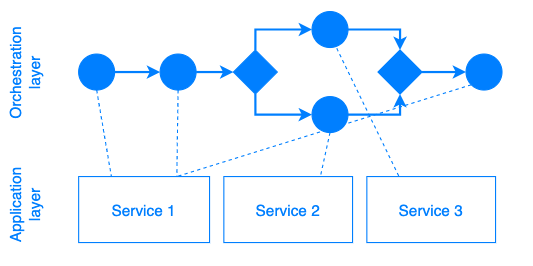

The diagram above was exported from draw.io. Its source (the exported page's mxGraphModel, read from the mxfile embedded in the PNG):
<mxGraphModel dx="1346" dy="725" grid="1" gridSize="10" guides="1" tooltips="1" connect="1" arrows="1" fold="1" page="0" pageScale="1" pageWidth="827" pageHeight="1169" math="0" shadow="0">
  <root>
    <mxCell id="0" />
    <mxCell id="1" parent="0" />
    <mxCell id="2" value="Application&#10;layer" style="swimlane;startSize=43;horizontal=0;strokeColor=none;fillColor=none;fontSize=14;fontColor=#007FFF;align=center;fontStyle=0;swimlaneLine=0;collapsible=0;" vertex="1" parent="1">
      <mxGeometry x="77" y="2670" width="483" height="110" as="geometry">
        <mxRectangle x="77" y="2690" width="30" height="60" as="alternateBounds" />
      </mxGeometry>
    </mxCell>
    <mxCell id="3" value="Service 1" style="rounded=0;whiteSpace=wrap;html=1;strokeColor=#007FFF;fillColor=#FFFFFF;fontColor=#007FFF;align=center;fontSize=14;" vertex="1" parent="2">
      <mxGeometry x="71" y="30" width="119" height="60" as="geometry" />
    </mxCell>
    <mxCell id="4" value="Service 2" style="rounded=0;whiteSpace=wrap;html=1;strokeColor=#007FFF;fillColor=#FFFFFF;fontColor=#007FFF;align=center;fontSize=14;" vertex="1" parent="2">
      <mxGeometry x="203" y="30" width="117" height="60" as="geometry" />
    </mxCell>
    <mxCell id="5" value="Service 3" style="rounded=0;whiteSpace=wrap;html=1;strokeColor=#007FFF;fillColor=#FFFFFF;fontColor=#007FFF;align=center;fontSize=14;" vertex="1" parent="2">
      <mxGeometry x="333" y="30" width="117" height="60" as="geometry" />
    </mxCell>
    <mxCell id="6" value="Orchestration&#10;layer" style="swimlane;startSize=43;horizontal=0;strokeColor=none;fillColor=none;fontSize=14;fontColor=#007FFF;align=center;fontStyle=0;swimlaneLine=0;collapsible=0;" vertex="1" parent="1">
      <mxGeometry x="77" y="2540" width="483" height="130" as="geometry">
        <mxRectangle x="77" y="2690" width="30" height="60" as="alternateBounds" />
      </mxGeometry>
    </mxCell>
    <mxCell id="7" style="edgeStyle=orthogonalEdgeStyle;rounded=0;orthogonalLoop=1;jettySize=auto;html=1;exitX=1;exitY=0.5;exitDx=0;exitDy=0;entryX=0;entryY=0.5;entryDx=0;entryDy=0;startArrow=none;startFill=0;endArrow=classic;endFill=1;strokeColor=#007FFF;fillColor=#CC0066;fontSize=14;fontColor=#007FFF;strokeWidth=2;" edge="1" parent="6" source="8" target="10">
      <mxGeometry relative="1" as="geometry" />
    </mxCell>
    <mxCell id="8" value="" style="shape=mxgraph.bpmn.shape;html=1;verticalLabelPosition=bottom;verticalAlign=top;align=center;perimeter=ellipsePerimeter;outlineConnect=0;outline=standard;symbol=general;shadow=0;dashed=0;fontSize=15;fontColor=#007FFF;strokeColor=#007FFF;fillColor=#007FFF;glass=0;" vertex="1" parent="6">
      <mxGeometry x="71" y="48.65" width="32.69" height="32.69" as="geometry" />
    </mxCell>
    <mxCell id="9" style="edgeStyle=orthogonalEdgeStyle;rounded=0;orthogonalLoop=1;jettySize=auto;html=1;exitX=1;exitY=0.5;exitDx=0;exitDy=0;entryX=0;entryY=0.5;entryDx=0;entryDy=0;startArrow=none;startFill=0;endArrow=classic;endFill=1;strokeColor=#007FFF;strokeWidth=2;fillColor=#CC0066;fontSize=14;fontColor=#007FFF;" edge="1" parent="6" source="10" target="17">
      <mxGeometry relative="1" as="geometry" />
    </mxCell>
    <mxCell id="10" value="" style="shape=mxgraph.bpmn.shape;html=1;verticalLabelPosition=bottom;verticalAlign=top;align=center;perimeter=ellipsePerimeter;outlineConnect=0;outline=standard;symbol=general;shadow=0;dashed=0;fontSize=15;fontColor=#007FFF;strokeColor=#007FFF;fillColor=#007FFF;glass=0;" vertex="1" parent="6">
      <mxGeometry x="145.07" y="48.64999999999986" width="32.69" height="32.69" as="geometry" />
    </mxCell>
    <mxCell id="11" style="edgeStyle=orthogonalEdgeStyle;rounded=0;orthogonalLoop=1;jettySize=auto;html=1;exitX=1;exitY=0.5;exitDx=0;exitDy=0;entryX=0.5;entryY=0;entryDx=0;entryDy=0;startArrow=none;startFill=0;endArrow=classic;endFill=1;strokeColor=#007FFF;strokeWidth=2;fillColor=#CC0066;fontSize=14;fontColor=#007FFF;" edge="1" parent="6" source="12" target="19">
      <mxGeometry relative="1" as="geometry">
        <Array as="points">
          <mxPoint x="363" y="26" />
        </Array>
      </mxGeometry>
    </mxCell>
    <mxCell id="12" value="" style="shape=mxgraph.bpmn.shape;html=1;verticalLabelPosition=bottom;verticalAlign=top;align=center;perimeter=ellipsePerimeter;outlineConnect=0;outline=standard;symbol=general;shadow=0;dashed=0;fontSize=15;fontColor=#007FFF;strokeColor=#007FFF;fillColor=#007FFF;glass=0;" vertex="1" parent="6">
      <mxGeometry x="283.16" y="9.999999999999854" width="32.69" height="32.69" as="geometry" />
    </mxCell>
    <mxCell id="13" style="edgeStyle=orthogonalEdgeStyle;rounded=0;orthogonalLoop=1;jettySize=auto;html=1;exitX=1;exitY=0.5;exitDx=0;exitDy=0;entryX=0.5;entryY=1;entryDx=0;entryDy=0;startArrow=none;startFill=0;endArrow=classic;endFill=1;strokeColor=#007FFF;strokeWidth=2;fillColor=#CC0066;fontSize=14;fontColor=#007FFF;" edge="1" parent="6" source="14" target="19">
      <mxGeometry relative="1" as="geometry">
        <Array as="points">
          <mxPoint x="363" y="104" />
        </Array>
      </mxGeometry>
    </mxCell>
    <mxCell id="14" value="" style="shape=mxgraph.bpmn.shape;html=1;verticalLabelPosition=bottom;verticalAlign=top;align=center;perimeter=ellipsePerimeter;outlineConnect=0;outline=standard;symbol=general;shadow=0;dashed=0;fontSize=15;fontColor=#007FFF;strokeColor=#007FFF;fillColor=#007FFF;glass=0;" vertex="1" parent="6">
      <mxGeometry x="283.16" y="87.30999999999985" width="32.69" height="32.69" as="geometry" />
    </mxCell>
    <mxCell id="15" style="edgeStyle=orthogonalEdgeStyle;rounded=0;orthogonalLoop=1;jettySize=auto;html=1;exitX=0.5;exitY=0;exitDx=0;exitDy=0;entryX=0;entryY=0.5;entryDx=0;entryDy=0;startArrow=none;startFill=0;endArrow=classic;endFill=1;strokeColor=#007FFF;strokeWidth=2;fillColor=#CC0066;fontSize=14;fontColor=#007FFF;" edge="1" parent="6" source="17" target="12">
      <mxGeometry relative="1" as="geometry">
        <Array as="points">
          <mxPoint x="232" y="26" />
        </Array>
      </mxGeometry>
    </mxCell>
    <mxCell id="16" style="edgeStyle=orthogonalEdgeStyle;rounded=0;orthogonalLoop=1;jettySize=auto;html=1;exitX=0.5;exitY=1;exitDx=0;exitDy=0;entryX=0;entryY=0.5;entryDx=0;entryDy=0;startArrow=none;startFill=0;endArrow=classic;endFill=1;strokeColor=#007FFF;strokeWidth=2;fillColor=#CC0066;fontSize=14;fontColor=#007FFF;" edge="1" parent="6" source="17" target="14">
      <mxGeometry relative="1" as="geometry">
        <Array as="points">
          <mxPoint x="232" y="104" />
        </Array>
      </mxGeometry>
    </mxCell>
    <mxCell id="17" value="" style="rhombus;whiteSpace=wrap;html=1;strokeColor=#007FFF;fillColor=#007FFF;fontSize=14;fontColor=#007FFF;align=center;" vertex="1" parent="6">
      <mxGeometry x="211.66" y="44.99" width="40" height="40" as="geometry" />
    </mxCell>
    <mxCell id="18" style="edgeStyle=orthogonalEdgeStyle;rounded=0;orthogonalLoop=1;jettySize=auto;html=1;exitX=1;exitY=0.5;exitDx=0;exitDy=0;entryX=0;entryY=0.5;entryDx=0;entryDy=0;startArrow=none;startFill=0;endArrow=classic;endFill=1;strokeColor=#007FFF;strokeWidth=2;fillColor=#CC0066;fontSize=14;fontColor=#007FFF;" edge="1" parent="6" source="19" target="20">
      <mxGeometry relative="1" as="geometry" />
    </mxCell>
    <mxCell id="19" value="" style="rhombus;whiteSpace=wrap;html=1;strokeColor=#007FFF;fillColor=#007FFF;fontSize=14;fontColor=#007FFF;align=center;" vertex="1" parent="6">
      <mxGeometry x="343.16" y="44.99" width="40" height="40" as="geometry" />
    </mxCell>
    <mxCell id="20" value="" style="shape=mxgraph.bpmn.shape;html=1;verticalLabelPosition=bottom;verticalAlign=top;align=center;perimeter=ellipsePerimeter;outlineConnect=0;outline=standard;symbol=general;shadow=0;dashed=0;fontSize=15;fontColor=#007FFF;strokeColor=#007FFF;fillColor=#007FFF;glass=0;" vertex="1" parent="6">
      <mxGeometry x="423.16" y="48.64999999999986" width="32.69" height="32.69" as="geometry" />
    </mxCell>
    <mxCell id="21" style="edgeStyle=none;rounded=0;orthogonalLoop=1;jettySize=auto;html=1;exitX=0.855;exitY=0.855;exitDx=0;exitDy=0;exitPerimeter=0;entryX=0.5;entryY=1;entryDx=0;entryDy=0;dashed=1;startArrow=none;startFill=0;endArrow=none;endFill=0;strokeColor=#007FFF;strokeWidth=1;fillColor=#CC0066;fontSize=14;fontColor=#007FFF;" edge="1" parent="6" source="12" target="12">
      <mxGeometry relative="1" as="geometry" />
    </mxCell>
    <mxCell id="22" style="rounded=0;orthogonalLoop=1;jettySize=auto;html=1;exitX=0.5;exitY=1;exitDx=0;exitDy=0;entryX=0.25;entryY=0;entryDx=0;entryDy=0;startArrow=none;startFill=0;endArrow=none;endFill=0;strokeColor=#007FFF;strokeWidth=1;fillColor=#CC0066;fontSize=14;fontColor=#007FFF;dashed=1;" edge="1" source="8" target="3" parent="1">
      <mxGeometry relative="1" as="geometry" />
    </mxCell>
    <mxCell id="23" style="edgeStyle=none;rounded=0;orthogonalLoop=1;jettySize=auto;html=1;exitX=0.5;exitY=1;exitDx=0;exitDy=0;entryX=0.75;entryY=0;entryDx=0;entryDy=0;dashed=1;startArrow=none;startFill=0;endArrow=none;endFill=0;strokeColor=#007FFF;strokeWidth=1;fillColor=#CC0066;fontSize=14;fontColor=#007FFF;" edge="1" source="10" target="3" parent="1">
      <mxGeometry relative="1" as="geometry" />
    </mxCell>
    <mxCell id="24" style="edgeStyle=none;rounded=0;orthogonalLoop=1;jettySize=auto;html=1;exitX=0.5;exitY=1;exitDx=0;exitDy=0;entryX=0.75;entryY=0;entryDx=0;entryDy=0;dashed=1;startArrow=none;startFill=0;endArrow=none;endFill=0;strokeColor=#007FFF;strokeWidth=1;fillColor=#CC0066;fontSize=14;fontColor=#007FFF;" edge="1" source="14" target="4" parent="1">
      <mxGeometry relative="1" as="geometry" />
    </mxCell>
    <mxCell id="25" style="edgeStyle=none;rounded=0;orthogonalLoop=1;jettySize=auto;html=1;entryX=0.25;entryY=0;entryDx=0;entryDy=0;dashed=1;startArrow=none;startFill=0;endArrow=none;endFill=0;strokeColor=#007FFF;strokeWidth=1;fillColor=#CC0066;fontSize=14;fontColor=#007FFF;" edge="1" target="5" parent="1">
      <mxGeometry relative="1" as="geometry">
        <mxPoint x="380" y="2578" as="sourcePoint" />
      </mxGeometry>
    </mxCell>
    <mxCell id="26" style="edgeStyle=none;rounded=0;orthogonalLoop=1;jettySize=auto;html=1;exitX=0.145;exitY=0.855;exitDx=0;exitDy=0;entryX=0.75;entryY=0;entryDx=0;entryDy=0;dashed=1;startArrow=none;startFill=0;endArrow=none;endFill=0;strokeColor=#007FFF;strokeWidth=1;fillColor=#CC0066;fontSize=14;fontColor=#007FFF;exitPerimeter=0;" edge="1" source="20" target="3" parent="1">
      <mxGeometry relative="1" as="geometry" />
    </mxCell>
  </root>
</mxGraphModel>